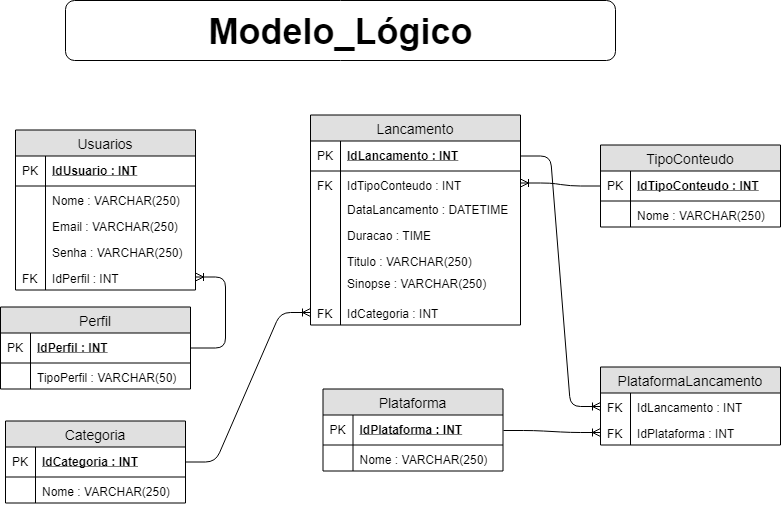

The diagram above was exported from draw.io. Its source (the exported page's mxGraphModel, read from the mxfile embedded in the PNG):
<mxGraphModel dx="926" dy="628" grid="1" gridSize="10" guides="1" tooltips="1" connect="1" arrows="1" fold="1" page="1" pageScale="1" pageWidth="827" pageHeight="1169" math="0" shadow="0">
  <root>
    <mxCell id="7Ri-d8o1p8bGG8eYC5vz-0" />
    <mxCell id="7Ri-d8o1p8bGG8eYC5vz-1" parent="7Ri-d8o1p8bGG8eYC5vz-0" />
    <mxCell id="NdsXeP2l0kmB4vTg7aDw-0" value="&lt;b&gt;&lt;font style=&quot;font-size: 36px&quot;&gt;Modelo_Lógico&lt;/font&gt;&lt;/b&gt;" style="rounded=1;whiteSpace=wrap;html=1;" parent="7Ri-d8o1p8bGG8eYC5vz-1" vertex="1">
      <mxGeometry x="245" y="30" width="550" height="60" as="geometry" />
    </mxCell>
    <mxCell id="O2odeayX1p85_oDt7frI-0" value="Usuarios" style="swimlane;fontStyle=0;childLayout=stackLayout;horizontal=1;startSize=26;fillColor=#e0e0e0;horizontalStack=0;resizeParent=1;resizeParentMax=0;resizeLast=0;collapsible=1;marginBottom=0;swimlaneFillColor=#ffffff;align=center;fontSize=14;" parent="7Ri-d8o1p8bGG8eYC5vz-1" vertex="1">
      <mxGeometry x="195" y="159.5" width="180" height="160" as="geometry" />
    </mxCell>
    <mxCell id="O2odeayX1p85_oDt7frI-1" value="IdUsuario : INT" style="shape=partialRectangle;top=0;left=0;right=0;bottom=1;align=left;verticalAlign=middle;fillColor=none;spacingLeft=34;spacingRight=4;overflow=hidden;rotatable=0;points=[[0,0.5],[1,0.5]];portConstraint=eastwest;dropTarget=0;fontStyle=5;fontSize=12;" parent="O2odeayX1p85_oDt7frI-0" vertex="1">
      <mxGeometry y="26" width="180" height="30" as="geometry" />
    </mxCell>
    <mxCell id="O2odeayX1p85_oDt7frI-2" value="PK" style="shape=partialRectangle;top=0;left=0;bottom=0;fillColor=none;align=left;verticalAlign=middle;spacingLeft=4;spacingRight=4;overflow=hidden;rotatable=0;points=[];portConstraint=eastwest;part=1;fontSize=12;" parent="O2odeayX1p85_oDt7frI-1" vertex="1" connectable="0">
      <mxGeometry width="30" height="30" as="geometry" />
    </mxCell>
    <mxCell id="O2odeayX1p85_oDt7frI-3" value="Nome : VARCHAR(250)" style="shape=partialRectangle;top=0;left=0;right=0;bottom=0;align=left;verticalAlign=top;fillColor=none;spacingLeft=34;spacingRight=4;overflow=hidden;rotatable=0;points=[[0,0.5],[1,0.5]];portConstraint=eastwest;dropTarget=0;fontSize=12;" parent="O2odeayX1p85_oDt7frI-0" vertex="1">
      <mxGeometry y="56" width="180" height="26" as="geometry" />
    </mxCell>
    <mxCell id="O2odeayX1p85_oDt7frI-4" value="" style="shape=partialRectangle;top=0;left=0;bottom=0;fillColor=none;align=left;verticalAlign=top;spacingLeft=4;spacingRight=4;overflow=hidden;rotatable=0;points=[];portConstraint=eastwest;part=1;fontSize=12;" parent="O2odeayX1p85_oDt7frI-3" vertex="1" connectable="0">
      <mxGeometry width="30" height="26" as="geometry" />
    </mxCell>
    <mxCell id="O2odeayX1p85_oDt7frI-5" value="Email : VARCHAR(250)" style="shape=partialRectangle;top=0;left=0;right=0;bottom=0;align=left;verticalAlign=top;fillColor=none;spacingLeft=34;spacingRight=4;overflow=hidden;rotatable=0;points=[[0,0.5],[1,0.5]];portConstraint=eastwest;dropTarget=0;fontSize=12;" parent="O2odeayX1p85_oDt7frI-0" vertex="1">
      <mxGeometry y="82" width="180" height="26" as="geometry" />
    </mxCell>
    <mxCell id="O2odeayX1p85_oDt7frI-6" value="" style="shape=partialRectangle;top=0;left=0;bottom=0;fillColor=none;align=left;verticalAlign=top;spacingLeft=4;spacingRight=4;overflow=hidden;rotatable=0;points=[];portConstraint=eastwest;part=1;fontSize=12;" parent="O2odeayX1p85_oDt7frI-5" vertex="1" connectable="0">
      <mxGeometry width="30" height="26" as="geometry" />
    </mxCell>
    <mxCell id="O2odeayX1p85_oDt7frI-7" value="Senha : VARCHAR(250)" style="shape=partialRectangle;top=0;left=0;right=0;bottom=0;align=left;verticalAlign=top;fillColor=none;spacingLeft=34;spacingRight=4;overflow=hidden;rotatable=0;points=[[0,0.5],[1,0.5]];portConstraint=eastwest;dropTarget=0;fontSize=12;" parent="O2odeayX1p85_oDt7frI-0" vertex="1">
      <mxGeometry y="108" width="180" height="26" as="geometry" />
    </mxCell>
    <mxCell id="O2odeayX1p85_oDt7frI-8" value="" style="shape=partialRectangle;top=0;left=0;bottom=0;fillColor=none;align=left;verticalAlign=top;spacingLeft=4;spacingRight=4;overflow=hidden;rotatable=0;points=[];portConstraint=eastwest;part=1;fontSize=12;" parent="O2odeayX1p85_oDt7frI-7" vertex="1" connectable="0">
      <mxGeometry width="30" height="26" as="geometry" />
    </mxCell>
    <mxCell id="Vu28SSh7obWWDR5GyTZl-0" value="IdPerfil : INT" style="shape=partialRectangle;top=0;left=0;right=0;bottom=0;align=left;verticalAlign=top;fillColor=none;spacingLeft=34;spacingRight=4;overflow=hidden;rotatable=0;points=[[0,0.5],[1,0.5]];portConstraint=eastwest;dropTarget=0;fontSize=12;" parent="O2odeayX1p85_oDt7frI-0" vertex="1">
      <mxGeometry y="134" width="180" height="26" as="geometry" />
    </mxCell>
    <mxCell id="Vu28SSh7obWWDR5GyTZl-1" value="FK" style="shape=partialRectangle;top=0;left=0;bottom=0;fillColor=none;align=left;verticalAlign=top;spacingLeft=4;spacingRight=4;overflow=hidden;rotatable=0;points=[];portConstraint=eastwest;part=1;fontSize=12;" parent="Vu28SSh7obWWDR5GyTZl-0" vertex="1" connectable="0">
      <mxGeometry width="30" height="26" as="geometry" />
    </mxCell>
    <mxCell id="16eVFAunncy68CrS1ix2-0" value="Perfil" style="swimlane;fontStyle=0;childLayout=stackLayout;horizontal=1;startSize=26;fillColor=#e0e0e0;horizontalStack=0;resizeParent=1;resizeParentMax=0;resizeLast=0;collapsible=1;marginBottom=0;swimlaneFillColor=#ffffff;align=center;fontSize=14;" parent="7Ri-d8o1p8bGG8eYC5vz-1" vertex="1">
      <mxGeometry x="180" y="336.5" width="190" height="82" as="geometry" />
    </mxCell>
    <mxCell id="16eVFAunncy68CrS1ix2-1" value="IdPerfil : INT" style="shape=partialRectangle;top=0;left=0;right=0;bottom=1;align=left;verticalAlign=middle;fillColor=none;spacingLeft=34;spacingRight=4;overflow=hidden;rotatable=0;points=[[0,0.5],[1,0.5]];portConstraint=eastwest;dropTarget=0;fontStyle=5;fontSize=12;" parent="16eVFAunncy68CrS1ix2-0" vertex="1">
      <mxGeometry y="26" width="190" height="30" as="geometry" />
    </mxCell>
    <mxCell id="16eVFAunncy68CrS1ix2-2" value="PK" style="shape=partialRectangle;top=0;left=0;bottom=0;fillColor=none;align=left;verticalAlign=middle;spacingLeft=4;spacingRight=4;overflow=hidden;rotatable=0;points=[];portConstraint=eastwest;part=1;fontSize=12;" parent="16eVFAunncy68CrS1ix2-1" vertex="1" connectable="0">
      <mxGeometry width="30" height="30" as="geometry" />
    </mxCell>
    <mxCell id="16eVFAunncy68CrS1ix2-3" value="TipoPerfil : VARCHAR(50)" style="shape=partialRectangle;top=0;left=0;right=0;bottom=0;align=left;verticalAlign=top;fillColor=none;spacingLeft=34;spacingRight=4;overflow=hidden;rotatable=0;points=[[0,0.5],[1,0.5]];portConstraint=eastwest;dropTarget=0;fontSize=12;" parent="16eVFAunncy68CrS1ix2-0" vertex="1">
      <mxGeometry y="56" width="190" height="26" as="geometry" />
    </mxCell>
    <mxCell id="16eVFAunncy68CrS1ix2-4" value="" style="shape=partialRectangle;top=0;left=0;bottom=0;fillColor=none;align=left;verticalAlign=top;spacingLeft=4;spacingRight=4;overflow=hidden;rotatable=0;points=[];portConstraint=eastwest;part=1;fontSize=12;" parent="16eVFAunncy68CrS1ix2-3" vertex="1" connectable="0">
      <mxGeometry width="30" height="26" as="geometry" />
    </mxCell>
    <mxCell id="4w_0l3rW0VxgrDe8Ky_o-0" value="" style="edgeStyle=entityRelationEdgeStyle;fontSize=12;html=1;endArrow=ERoneToMany;" parent="7Ri-d8o1p8bGG8eYC5vz-1" source="16eVFAunncy68CrS1ix2-1" target="Vu28SSh7obWWDR5GyTZl-0" edge="1">
      <mxGeometry width="100" height="100" relative="1" as="geometry">
        <mxPoint x="180" y="176.5" as="sourcePoint" />
        <mxPoint x="280" y="76.5" as="targetPoint" />
      </mxGeometry>
    </mxCell>
    <mxCell id="VnrkUIsHXtLigYM9CemC-0" value="Lancamento" style="swimlane;fontStyle=0;childLayout=stackLayout;horizontal=1;startSize=26;fillColor=#e0e0e0;horizontalStack=0;resizeParent=1;resizeParentMax=0;resizeLast=0;collapsible=1;marginBottom=0;swimlaneFillColor=#ffffff;align=center;fontSize=14;" parent="7Ri-d8o1p8bGG8eYC5vz-1" vertex="1">
      <mxGeometry x="490" y="144.5" width="210" height="210" as="geometry" />
    </mxCell>
    <mxCell id="VnrkUIsHXtLigYM9CemC-1" value="IdLancamento : INT" style="shape=partialRectangle;top=0;left=0;right=0;bottom=1;align=left;verticalAlign=middle;fillColor=none;spacingLeft=34;spacingRight=4;overflow=hidden;rotatable=0;points=[[0,0.5],[1,0.5]];portConstraint=eastwest;dropTarget=0;fontStyle=5;fontSize=12;" parent="VnrkUIsHXtLigYM9CemC-0" vertex="1">
      <mxGeometry y="26" width="210" height="30" as="geometry" />
    </mxCell>
    <mxCell id="VnrkUIsHXtLigYM9CemC-2" value="PK" style="shape=partialRectangle;top=0;left=0;bottom=0;fillColor=none;align=left;verticalAlign=middle;spacingLeft=4;spacingRight=4;overflow=hidden;rotatable=0;points=[];portConstraint=eastwest;part=1;fontSize=12;" parent="VnrkUIsHXtLigYM9CemC-1" vertex="1" connectable="0">
      <mxGeometry width="30" height="30" as="geometry" />
    </mxCell>
    <mxCell id="jdHy19el-QAuQYGRUMuP-0" value="IdTipoConteudo : INT" style="shape=partialRectangle;top=0;left=0;right=0;bottom=0;align=left;verticalAlign=top;fillColor=none;spacingLeft=34;spacingRight=4;overflow=hidden;rotatable=0;points=[[0,0.5],[1,0.5]];portConstraint=eastwest;dropTarget=0;fontSize=12;" parent="VnrkUIsHXtLigYM9CemC-0" vertex="1">
      <mxGeometry y="56" width="210" height="24" as="geometry" />
    </mxCell>
    <mxCell id="jdHy19el-QAuQYGRUMuP-1" value="FK" style="shape=partialRectangle;top=0;left=0;bottom=0;fillColor=none;align=left;verticalAlign=top;spacingLeft=4;spacingRight=4;overflow=hidden;rotatable=0;points=[];portConstraint=eastwest;part=1;fontSize=12;" parent="jdHy19el-QAuQYGRUMuP-0" vertex="1" connectable="0">
      <mxGeometry width="30" height="24" as="geometry" />
    </mxCell>
    <mxCell id="VnrkUIsHXtLigYM9CemC-3" value="DataLancamento : DATETIME" style="shape=partialRectangle;top=0;left=0;right=0;bottom=0;align=left;verticalAlign=top;fillColor=none;spacingLeft=34;spacingRight=4;overflow=hidden;rotatable=0;points=[[0,0.5],[1,0.5]];portConstraint=eastwest;dropTarget=0;fontSize=12;" parent="VnrkUIsHXtLigYM9CemC-0" vertex="1">
      <mxGeometry y="80" width="210" height="26" as="geometry" />
    </mxCell>
    <mxCell id="VnrkUIsHXtLigYM9CemC-4" value="" style="shape=partialRectangle;top=0;left=0;bottom=0;fillColor=none;align=left;verticalAlign=top;spacingLeft=4;spacingRight=4;overflow=hidden;rotatable=0;points=[];portConstraint=eastwest;part=1;fontSize=12;" parent="VnrkUIsHXtLigYM9CemC-3" vertex="1" connectable="0">
      <mxGeometry width="30" height="26" as="geometry" />
    </mxCell>
    <mxCell id="hyJkuTpjswOK6uplm6yy-0" value="Duracao : TIME" style="shape=partialRectangle;top=0;left=0;right=0;bottom=0;align=left;verticalAlign=top;fillColor=none;spacingLeft=34;spacingRight=4;overflow=hidden;rotatable=0;points=[[0,0.5],[1,0.5]];portConstraint=eastwest;dropTarget=0;fontSize=12;" parent="VnrkUIsHXtLigYM9CemC-0" vertex="1">
      <mxGeometry y="106" width="210" height="26" as="geometry" />
    </mxCell>
    <mxCell id="hyJkuTpjswOK6uplm6yy-1" value="" style="shape=partialRectangle;top=0;left=0;bottom=0;fillColor=none;align=left;verticalAlign=top;spacingLeft=4;spacingRight=4;overflow=hidden;rotatable=0;points=[];portConstraint=eastwest;part=1;fontSize=12;" parent="hyJkuTpjswOK6uplm6yy-0" vertex="1" connectable="0">
      <mxGeometry width="30" height="26" as="geometry" />
    </mxCell>
    <mxCell id="VnrkUIsHXtLigYM9CemC-7" value="Titulo : VARCHAR(250)" style="shape=partialRectangle;top=0;left=0;right=0;bottom=0;align=left;verticalAlign=top;fillColor=none;spacingLeft=34;spacingRight=4;overflow=hidden;rotatable=0;points=[[0,0.5],[1,0.5]];portConstraint=eastwest;dropTarget=0;fontSize=12;" parent="VnrkUIsHXtLigYM9CemC-0" vertex="1">
      <mxGeometry y="132" width="210" height="22" as="geometry" />
    </mxCell>
    <mxCell id="VnrkUIsHXtLigYM9CemC-8" value="" style="shape=partialRectangle;top=0;left=0;bottom=0;fillColor=none;align=left;verticalAlign=top;spacingLeft=4;spacingRight=4;overflow=hidden;rotatable=0;points=[];portConstraint=eastwest;part=1;fontSize=12;" parent="VnrkUIsHXtLigYM9CemC-7" vertex="1" connectable="0">
      <mxGeometry width="30" height="22" as="geometry" />
    </mxCell>
    <mxCell id="WVrqbQGNlWpCRH1jvZAr-11" value="Sinopse : VARCHAR(250)" style="shape=partialRectangle;top=0;left=0;right=0;bottom=0;align=left;verticalAlign=top;fillColor=none;spacingLeft=34;spacingRight=4;overflow=hidden;rotatable=0;points=[[0,0.5],[1,0.5]];portConstraint=eastwest;dropTarget=0;fontSize=12;" parent="VnrkUIsHXtLigYM9CemC-0" vertex="1">
      <mxGeometry y="154" width="210" height="30" as="geometry" />
    </mxCell>
    <mxCell id="WVrqbQGNlWpCRH1jvZAr-12" value="" style="shape=partialRectangle;top=0;left=0;bottom=0;fillColor=none;align=left;verticalAlign=top;spacingLeft=4;spacingRight=4;overflow=hidden;rotatable=0;points=[];portConstraint=eastwest;part=1;fontSize=12;" parent="WVrqbQGNlWpCRH1jvZAr-11" vertex="1" connectable="0">
      <mxGeometry width="30" height="30" as="geometry" />
    </mxCell>
    <mxCell id="jdHy19el-QAuQYGRUMuP-2" value="IdCategoria : INT" style="shape=partialRectangle;top=0;left=0;right=0;bottom=0;align=left;verticalAlign=top;fillColor=none;spacingLeft=34;spacingRight=4;overflow=hidden;rotatable=0;points=[[0,0.5],[1,0.5]];portConstraint=eastwest;dropTarget=0;fontSize=12;" parent="VnrkUIsHXtLigYM9CemC-0" vertex="1">
      <mxGeometry y="184" width="210" height="26" as="geometry" />
    </mxCell>
    <mxCell id="jdHy19el-QAuQYGRUMuP-3" value="FK" style="shape=partialRectangle;top=0;left=0;bottom=0;fillColor=none;align=left;verticalAlign=top;spacingLeft=4;spacingRight=4;overflow=hidden;rotatable=0;points=[];portConstraint=eastwest;part=1;fontSize=12;" parent="jdHy19el-QAuQYGRUMuP-2" vertex="1" connectable="0">
      <mxGeometry width="30" height="26" as="geometry" />
    </mxCell>
    <mxCell id="WVrqbQGNlWpCRH1jvZAr-0" value="Categoria" style="swimlane;fontStyle=0;childLayout=stackLayout;horizontal=1;startSize=26;fillColor=#e0e0e0;horizontalStack=0;resizeParent=1;resizeParentMax=0;resizeLast=0;collapsible=1;marginBottom=0;swimlaneFillColor=#ffffff;align=center;fontSize=14;" parent="7Ri-d8o1p8bGG8eYC5vz-1" vertex="1">
      <mxGeometry x="185" y="450.5" width="180" height="82" as="geometry" />
    </mxCell>
    <mxCell id="WVrqbQGNlWpCRH1jvZAr-1" value="IdCategoria : INT" style="shape=partialRectangle;top=0;left=0;right=0;bottom=1;align=left;verticalAlign=middle;fillColor=none;spacingLeft=34;spacingRight=4;overflow=hidden;rotatable=0;points=[[0,0.5],[1,0.5]];portConstraint=eastwest;dropTarget=0;fontStyle=5;fontSize=12;" parent="WVrqbQGNlWpCRH1jvZAr-0" vertex="1">
      <mxGeometry y="26" width="180" height="30" as="geometry" />
    </mxCell>
    <mxCell id="WVrqbQGNlWpCRH1jvZAr-2" value="PK" style="shape=partialRectangle;top=0;left=0;bottom=0;fillColor=none;align=left;verticalAlign=middle;spacingLeft=4;spacingRight=4;overflow=hidden;rotatable=0;points=[];portConstraint=eastwest;part=1;fontSize=12;" parent="WVrqbQGNlWpCRH1jvZAr-1" vertex="1" connectable="0">
      <mxGeometry width="30" height="30" as="geometry" />
    </mxCell>
    <mxCell id="WVrqbQGNlWpCRH1jvZAr-3" value="Nome : VARCHAR(250)" style="shape=partialRectangle;top=0;left=0;right=0;bottom=0;align=left;verticalAlign=top;fillColor=none;spacingLeft=34;spacingRight=4;overflow=hidden;rotatable=0;points=[[0,0.5],[1,0.5]];portConstraint=eastwest;dropTarget=0;fontSize=12;" parent="WVrqbQGNlWpCRH1jvZAr-0" vertex="1">
      <mxGeometry y="56" width="180" height="26" as="geometry" />
    </mxCell>
    <mxCell id="WVrqbQGNlWpCRH1jvZAr-4" value="" style="shape=partialRectangle;top=0;left=0;bottom=0;fillColor=none;align=left;verticalAlign=top;spacingLeft=4;spacingRight=4;overflow=hidden;rotatable=0;points=[];portConstraint=eastwest;part=1;fontSize=12;" parent="WVrqbQGNlWpCRH1jvZAr-3" vertex="1" connectable="0">
      <mxGeometry width="30" height="26" as="geometry" />
    </mxCell>
    <mxCell id="4VrBA0bQ8mPD_wwiLWpy-0" value="" style="edgeStyle=entityRelationEdgeStyle;fontSize=12;html=1;endArrow=ERoneToMany;entryX=0;entryY=0.5;entryDx=0;entryDy=0;" parent="7Ri-d8o1p8bGG8eYC5vz-1" source="WVrqbQGNlWpCRH1jvZAr-1" target="jdHy19el-QAuQYGRUMuP-2" edge="1">
      <mxGeometry width="100" height="100" relative="1" as="geometry">
        <mxPoint x="100" y="476.5" as="sourcePoint" />
        <mxPoint x="200" y="376.5" as="targetPoint" />
      </mxGeometry>
    </mxCell>
    <mxCell id="HNiEkRMSMiZ75FIC79KM-0" value="TipoConteudo" style="swimlane;fontStyle=0;childLayout=stackLayout;horizontal=1;startSize=26;fillColor=#e0e0e0;horizontalStack=0;resizeParent=1;resizeParentMax=0;resizeLast=0;collapsible=1;marginBottom=0;swimlaneFillColor=#ffffff;align=center;fontSize=14;" parent="7Ri-d8o1p8bGG8eYC5vz-1" vertex="1">
      <mxGeometry x="780" y="174.5" width="180" height="82" as="geometry" />
    </mxCell>
    <mxCell id="HNiEkRMSMiZ75FIC79KM-1" value="IdTipoConteudo : INT" style="shape=partialRectangle;top=0;left=0;right=0;bottom=1;align=left;verticalAlign=middle;fillColor=none;spacingLeft=34;spacingRight=4;overflow=hidden;rotatable=0;points=[[0,0.5],[1,0.5]];portConstraint=eastwest;dropTarget=0;fontStyle=5;fontSize=12;" parent="HNiEkRMSMiZ75FIC79KM-0" vertex="1">
      <mxGeometry y="26" width="180" height="30" as="geometry" />
    </mxCell>
    <mxCell id="HNiEkRMSMiZ75FIC79KM-2" value="PK" style="shape=partialRectangle;top=0;left=0;bottom=0;fillColor=none;align=left;verticalAlign=middle;spacingLeft=4;spacingRight=4;overflow=hidden;rotatable=0;points=[];portConstraint=eastwest;part=1;fontSize=12;" parent="HNiEkRMSMiZ75FIC79KM-1" vertex="1" connectable="0">
      <mxGeometry width="30" height="30" as="geometry" />
    </mxCell>
    <mxCell id="HNiEkRMSMiZ75FIC79KM-3" value="Nome : VARCHAR(250)" style="shape=partialRectangle;top=0;left=0;right=0;bottom=0;align=left;verticalAlign=top;fillColor=none;spacingLeft=34;spacingRight=4;overflow=hidden;rotatable=0;points=[[0,0.5],[1,0.5]];portConstraint=eastwest;dropTarget=0;fontSize=12;" parent="HNiEkRMSMiZ75FIC79KM-0" vertex="1">
      <mxGeometry y="56" width="180" height="26" as="geometry" />
    </mxCell>
    <mxCell id="HNiEkRMSMiZ75FIC79KM-4" value="" style="shape=partialRectangle;top=0;left=0;bottom=0;fillColor=none;align=left;verticalAlign=top;spacingLeft=4;spacingRight=4;overflow=hidden;rotatable=0;points=[];portConstraint=eastwest;part=1;fontSize=12;" parent="HNiEkRMSMiZ75FIC79KM-3" vertex="1" connectable="0">
      <mxGeometry width="30" height="26" as="geometry" />
    </mxCell>
    <mxCell id="HNiEkRMSMiZ75FIC79KM-5" value="" style="edgeStyle=entityRelationEdgeStyle;fontSize=12;html=1;endArrow=ERoneToMany;" parent="7Ri-d8o1p8bGG8eYC5vz-1" source="HNiEkRMSMiZ75FIC79KM-1" target="jdHy19el-QAuQYGRUMuP-0" edge="1">
      <mxGeometry width="100" height="100" relative="1" as="geometry">
        <mxPoint x="250" y="228.5" as="sourcePoint" />
        <mxPoint x="330" y="317.02941176470586" as="targetPoint" />
      </mxGeometry>
    </mxCell>
    <mxCell id="Wy2t3hgFdZ64awi4qET6-0" value="Plataforma" style="swimlane;fontStyle=0;childLayout=stackLayout;horizontal=1;startSize=26;fillColor=#e0e0e0;horizontalStack=0;resizeParent=1;resizeParentMax=0;resizeLast=0;collapsible=1;marginBottom=0;swimlaneFillColor=#ffffff;align=center;fontSize=14;" parent="7Ri-d8o1p8bGG8eYC5vz-1" vertex="1">
      <mxGeometry x="502.5" y="418.5" width="180" height="82" as="geometry" />
    </mxCell>
    <mxCell id="Wy2t3hgFdZ64awi4qET6-1" value="IdPlataforma : INT" style="shape=partialRectangle;top=0;left=0;right=0;bottom=1;align=left;verticalAlign=middle;fillColor=none;spacingLeft=34;spacingRight=4;overflow=hidden;rotatable=0;points=[[0,0.5],[1,0.5]];portConstraint=eastwest;dropTarget=0;fontStyle=5;fontSize=12;" parent="Wy2t3hgFdZ64awi4qET6-0" vertex="1">
      <mxGeometry y="26" width="180" height="30" as="geometry" />
    </mxCell>
    <mxCell id="Wy2t3hgFdZ64awi4qET6-2" value="PK" style="shape=partialRectangle;top=0;left=0;bottom=0;fillColor=none;align=left;verticalAlign=middle;spacingLeft=4;spacingRight=4;overflow=hidden;rotatable=0;points=[];portConstraint=eastwest;part=1;fontSize=12;" parent="Wy2t3hgFdZ64awi4qET6-1" vertex="1" connectable="0">
      <mxGeometry width="30" height="30" as="geometry" />
    </mxCell>
    <mxCell id="Wy2t3hgFdZ64awi4qET6-3" value="Nome : VARCHAR(250)" style="shape=partialRectangle;top=0;left=0;right=0;bottom=0;align=left;verticalAlign=top;fillColor=none;spacingLeft=34;spacingRight=4;overflow=hidden;rotatable=0;points=[[0,0.5],[1,0.5]];portConstraint=eastwest;dropTarget=0;fontSize=12;" parent="Wy2t3hgFdZ64awi4qET6-0" vertex="1">
      <mxGeometry y="56" width="180" height="26" as="geometry" />
    </mxCell>
    <mxCell id="Wy2t3hgFdZ64awi4qET6-4" value="" style="shape=partialRectangle;top=0;left=0;bottom=0;fillColor=none;align=left;verticalAlign=top;spacingLeft=4;spacingRight=4;overflow=hidden;rotatable=0;points=[];portConstraint=eastwest;part=1;fontSize=12;" parent="Wy2t3hgFdZ64awi4qET6-3" vertex="1" connectable="0">
      <mxGeometry width="30" height="26" as="geometry" />
    </mxCell>
    <mxCell id="Wy2t3hgFdZ64awi4qET6-10" value="PlataformaLancamento" style="swimlane;fontStyle=0;childLayout=stackLayout;horizontal=1;startSize=26;fillColor=#e0e0e0;horizontalStack=0;resizeParent=1;resizeParentMax=0;resizeLast=0;collapsible=1;marginBottom=0;swimlaneFillColor=#ffffff;align=center;fontSize=14;" parent="7Ri-d8o1p8bGG8eYC5vz-1" vertex="1">
      <mxGeometry x="780" y="396.5" width="180" height="78" as="geometry" />
    </mxCell>
    <mxCell id="Wy2t3hgFdZ64awi4qET6-15" value="IdLancamento : INT" style="shape=partialRectangle;top=0;left=0;right=0;bottom=0;align=left;verticalAlign=top;fillColor=none;spacingLeft=34;spacingRight=4;overflow=hidden;rotatable=0;points=[[0,0.5],[1,0.5]];portConstraint=eastwest;dropTarget=0;fontSize=12;" parent="Wy2t3hgFdZ64awi4qET6-10" vertex="1">
      <mxGeometry y="26" width="180" height="26" as="geometry" />
    </mxCell>
    <mxCell id="Wy2t3hgFdZ64awi4qET6-16" value="FK" style="shape=partialRectangle;top=0;left=0;bottom=0;fillColor=none;align=left;verticalAlign=top;spacingLeft=4;spacingRight=4;overflow=hidden;rotatable=0;points=[];portConstraint=eastwest;part=1;fontSize=12;" parent="Wy2t3hgFdZ64awi4qET6-15" vertex="1" connectable="0">
      <mxGeometry width="30" height="26" as="geometry" />
    </mxCell>
    <mxCell id="Wy2t3hgFdZ64awi4qET6-13" value="IdPlataforma : INT" style="shape=partialRectangle;top=0;left=0;right=0;bottom=0;align=left;verticalAlign=top;fillColor=none;spacingLeft=34;spacingRight=4;overflow=hidden;rotatable=0;points=[[0,0.5],[1,0.5]];portConstraint=eastwest;dropTarget=0;fontSize=12;" parent="Wy2t3hgFdZ64awi4qET6-10" vertex="1">
      <mxGeometry y="52" width="180" height="26" as="geometry" />
    </mxCell>
    <mxCell id="Wy2t3hgFdZ64awi4qET6-14" value="FK" style="shape=partialRectangle;top=0;left=0;bottom=0;fillColor=none;align=left;verticalAlign=top;spacingLeft=4;spacingRight=4;overflow=hidden;rotatable=0;points=[];portConstraint=eastwest;part=1;fontSize=12;" parent="Wy2t3hgFdZ64awi4qET6-13" vertex="1" connectable="0">
      <mxGeometry width="30" height="26" as="geometry" />
    </mxCell>
    <mxCell id="Wy2t3hgFdZ64awi4qET6-21" value="" style="edgeStyle=entityRelationEdgeStyle;fontSize=12;html=1;endArrow=ERoneToMany;entryX=0;entryY=0.5;entryDx=0;entryDy=0;" parent="7Ri-d8o1p8bGG8eYC5vz-1" source="VnrkUIsHXtLigYM9CemC-1" target="Wy2t3hgFdZ64awi4qET6-15" edge="1">
      <mxGeometry width="100" height="100" relative="1" as="geometry">
        <mxPoint x="250" y="358.2058823529412" as="sourcePoint" />
        <mxPoint x="330" y="382.91176470588243" as="targetPoint" />
      </mxGeometry>
    </mxCell>
    <mxCell id="Wy2t3hgFdZ64awi4qET6-22" value="" style="edgeStyle=entityRelationEdgeStyle;fontSize=12;html=1;endArrow=ERoneToMany;exitX=1;exitY=0.5;exitDx=0;exitDy=0;entryX=0;entryY=0.5;entryDx=0;entryDy=0;" parent="7Ri-d8o1p8bGG8eYC5vz-1" source="Wy2t3hgFdZ64awi4qET6-1" target="Wy2t3hgFdZ64awi4qET6-13" edge="1">
      <mxGeometry width="100" height="100" relative="1" as="geometry">
        <mxPoint x="260" y="368.2058823529412" as="sourcePoint" />
        <mxPoint x="430" y="516.5" as="targetPoint" />
      </mxGeometry>
    </mxCell>
  </root>
</mxGraphModel>